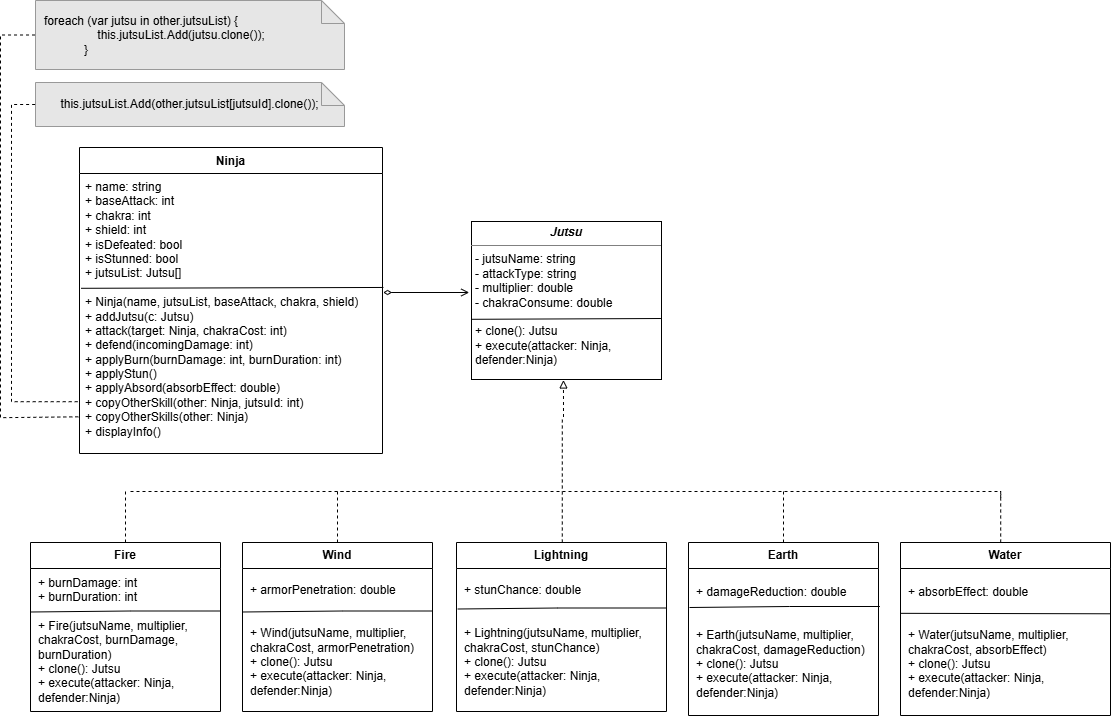

The diagram above was exported from draw.io. Its source (the exported page's mxGraphModel, read from the mxfile embedded in the PNG):
<mxGraphModel dx="2313" dy="801" grid="0" gridSize="10" guides="1" tooltips="1" connect="1" arrows="1" fold="1" page="1" pageScale="1" pageWidth="583" pageHeight="827" background="light-dark(#FFFFFF,#FFFFFF)" math="0" shadow="0">
  <root>
    <mxCell id="0" />
    <mxCell id="1" parent="0" />
    <mxCell id="LXHIvWEIMulUrhL5sIYw-70" edge="1" parent="1" source="LXHIvWEIMulUrhL5sIYw-6" style="edgeStyle=orthogonalEdgeStyle;rounded=0;orthogonalLoop=1;jettySize=auto;html=1;strokeColor=light-dark(#000000,#000000);endArrow=none;endFill=0;dashed=1;">
      <mxGeometry relative="1" as="geometry">
        <mxPoint x="-1013" y="535" as="targetPoint" />
      </mxGeometry>
    </mxCell>
    <mxCell id="LXHIvWEIMulUrhL5sIYw-6" parent="1" style="swimlane;fontStyle=0;childLayout=stackLayout;horizontal=1;startSize=26;fillColor=none;horizontalStack=0;resizeParent=1;resizeParentMax=0;resizeLast=0;collapsible=1;marginBottom=0;whiteSpace=wrap;html=1;strokeColor=light-dark(#000000,#000000);fontColor=light-dark(#000000,#000000);spacing=0;align=center;" value="&lt;b&gt;Fire&lt;/b&gt;" vertex="1">
      <mxGeometry height="169" width="190" x="-1108" y="586" as="geometry" />
    </mxCell>
    <mxCell id="8dZbhWYfARKxRnkacrw_-1" edge="1" parent="LXHIvWEIMulUrhL5sIYw-6" style="endArrow=none;html=1;rounded=0;entryX=1.002;entryY=0.56;entryDx=0;entryDy=0;entryPerimeter=0;strokeColor=light-dark(#000000,#000000);" value="">
      <mxGeometry height="50" relative="1" width="50" as="geometry">
        <Array as="points">
          <mxPoint x="99.62" y="68.5" />
        </Array>
        <mxPoint x="-0.38" y="69.5" as="sourcePoint" />
        <mxPoint x="190.0000000000001" y="68.5" as="targetPoint" />
      </mxGeometry>
    </mxCell>
    <mxCell id="LXHIvWEIMulUrhL5sIYw-15" parent="LXHIvWEIMulUrhL5sIYw-6" style="text;html=1;whiteSpace=wrap;strokeColor=none;fillColor=none;align=left;verticalAlign=middle;rounded=0;fontColor=light-dark(#000000,#000000);spacingLeft=4;spacing=0;" value="&lt;p style=&quot;margin: 0px 0px 0px 4px;&quot;&gt;+ burnDamage: int&lt;/p&gt;&lt;p style=&quot;margin: 0px 0px 0px 4px;&quot;&gt;+ burnDuration: int&lt;/p&gt;&lt;p style=&quot;margin: 0px 0px 0px 4px;&quot;&gt;&lt;span style=&quot;background-color: transparent;&quot;&gt;&lt;br&gt;&lt;/span&gt;&lt;/p&gt;&lt;p style=&quot;margin: 0px 0px 0px 4px;&quot;&gt;+ Fire(jutsuName, multiplier, chakraCost, burnDamage, burnDuration&lt;span style=&quot;background-color: transparent;&quot;&gt;)&lt;/span&gt;&lt;/p&gt;&lt;p style=&quot;margin: 0px 0px 0px 4px;&quot;&gt;&lt;span style=&quot;background-color: transparent;&quot;&gt;+ clone(): Jutsu&lt;/span&gt;&lt;/p&gt;&lt;p style=&quot;margin: 0px 0px 0px 4px;&quot;&gt;&lt;span style=&quot;background-color: transparent;&quot;&gt;+&amp;nbsp;&lt;/span&gt;&lt;span style=&quot;background-color: transparent;&quot;&gt;execute(attacker: Ninja, defender:Ninja)&lt;/span&gt;&lt;/p&gt;" vertex="1">
      <mxGeometry height="143" width="190" y="26" as="geometry" />
    </mxCell>
    <mxCell id="8dZbhWYfARKxRnkacrw_-7" edge="1" parent="1" source="LXHIvWEIMulUrhL5sIYw-20" style="edgeStyle=orthogonalEdgeStyle;rounded=0;orthogonalLoop=1;jettySize=auto;html=1;exitX=0;exitY=0.75;exitDx=0;exitDy=0;">
      <mxGeometry relative="1" as="geometry">
        <mxPoint x="-705.2121073404946" y="424.66666666666674" as="targetPoint" />
      </mxGeometry>
    </mxCell>
    <mxCell id="LXHIvWEIMulUrhL5sIYw-20" parent="1" style="verticalAlign=top;align=left;overflow=fill;html=1;whiteSpace=wrap;strokeColor=light-dark(#000000,#000000);fillColor=light-dark(#FFFFFF,#FFFFFF);fontColor=light-dark(#000000,#000000);spacingTop=2;" value="&lt;p style=&quot;margin:0px;margin-top:4px;text-align:center;&quot;&gt;&lt;b style=&quot;background-color: transparent;&quot;&gt;&lt;i&gt;Jutsu&lt;/i&gt;&lt;/b&gt;&lt;/p&gt;&lt;hr size=&quot;1&quot; style=&quot;border-style:solid;&quot;&gt;&lt;p style=&quot;margin: 0px 0px 0px 4px;&quot;&gt;- jutsuName: string&lt;/p&gt;&lt;p style=&quot;margin: 0px 0px 0px 4px;&quot;&gt;- attackType: string&lt;/p&gt;&lt;p style=&quot;margin: 0px 0px 0px 4px;&quot;&gt;- multiplier: double&lt;/p&gt;&lt;p style=&quot;margin: 0px 0px 0px 4px;&quot;&gt;&lt;span style=&quot;background-color: transparent;&quot;&gt;- chakraConsume: double&lt;/span&gt;&lt;/p&gt;&lt;p style=&quot;margin: 0px 0px 0px 4px;&quot;&gt;&lt;br&gt;&lt;/p&gt;&lt;p style=&quot;margin: 0px 0px 0px 4px;&quot;&gt;&lt;span style=&quot;background-color: transparent;&quot;&gt;+ clone(): Jutsu&lt;/span&gt;&lt;/p&gt;&lt;p style=&quot;margin: 0px 0px 0px 4px;&quot;&gt;&lt;span style=&quot;background-color: transparent;&quot;&gt;+ execute&lt;/span&gt;&lt;span style=&quot;background-color: transparent;&quot;&gt;(attacker: Ninja, defender:Ninja)&lt;/span&gt;&lt;/p&gt;" vertex="1">
      <mxGeometry height="158" width="190" x="-667" y="265" as="geometry" />
    </mxCell>
    <mxCell id="LXHIvWEIMulUrhL5sIYw-71" edge="1" parent="1" source="LXHIvWEIMulUrhL5sIYw-45" style="edgeStyle=orthogonalEdgeStyle;rounded=0;orthogonalLoop=1;jettySize=auto;html=1;endArrow=none;endFill=0;dashed=1;strokeColor=light-dark(#000000,#000000);">
      <mxGeometry relative="1" as="geometry">
        <Array as="points">
          <mxPoint x="-801" y="535.06" />
        </Array>
        <mxPoint x="-775" y="535" as="targetPoint" />
      </mxGeometry>
    </mxCell>
    <mxCell id="LXHIvWEIMulUrhL5sIYw-45" parent="1" style="swimlane;fontStyle=0;childLayout=stackLayout;horizontal=1;startSize=26;fillColor=none;horizontalStack=0;resizeParent=1;resizeParentMax=0;resizeLast=0;collapsible=1;marginBottom=0;whiteSpace=wrap;html=1;strokeColor=light-dark(#000000,#000000);fontColor=light-dark(#000000,#000000);spacing=0;align=center;" value="&lt;b&gt;Wind&lt;/b&gt;" vertex="1">
      <mxGeometry height="169" width="190" x="-896" y="586" as="geometry" />
    </mxCell>
    <mxCell id="8dZbhWYfARKxRnkacrw_-2" edge="1" parent="LXHIvWEIMulUrhL5sIYw-45" style="endArrow=none;html=1;rounded=0;entryX=1.002;entryY=0.56;entryDx=0;entryDy=0;entryPerimeter=0;strokeColor=light-dark(#000000,#000000);" value="">
      <mxGeometry height="50" relative="1" width="50" as="geometry">
        <Array as="points">
          <mxPoint x="99.62" y="68.5" />
        </Array>
        <mxPoint x="-0.38" y="69.5" as="sourcePoint" />
        <mxPoint x="190.0000000000001" y="68.5" as="targetPoint" />
      </mxGeometry>
    </mxCell>
    <mxCell id="LXHIvWEIMulUrhL5sIYw-46" parent="LXHIvWEIMulUrhL5sIYw-45" style="text;html=1;whiteSpace=wrap;strokeColor=none;fillColor=none;align=left;verticalAlign=middle;rounded=0;fontColor=light-dark(#000000,#000000);spacingLeft=4;spacing=0;" value="&lt;p style=&quot;margin: 0px 0px 0px 4px;&quot;&gt;+ armorPenetration: double&lt;/p&gt;&lt;p style=&quot;margin: 0px 0px 0px 4px;&quot;&gt;&lt;br&gt;&lt;/p&gt;&lt;p style=&quot;margin: 0px 0px 0px 4px;&quot;&gt;&lt;br&gt;&lt;/p&gt;&lt;p style=&quot;margin: 0px 0px 0px 4px;&quot;&gt;&lt;span style=&quot;text-align: center; background-color: transparent;&quot;&gt;+&amp;nbsp;&lt;/span&gt;&lt;span style=&quot;text-align: center; background-color: transparent;&quot;&gt;Wind(&lt;/span&gt;&lt;span style=&quot;text-align: center; background-color: transparent;&quot;&gt;jutsuName, multiplier, chakraCost, armorPenetration&lt;/span&gt;&lt;span style=&quot;text-align: center; background-color: transparent;&quot;&gt;)&lt;/span&gt;&lt;/p&gt;&lt;p style=&quot;margin: 0px 0px 0px 4px;&quot;&gt;&lt;span style=&quot;background-color: transparent;&quot;&gt;+ clone():&amp;nbsp;&lt;/span&gt;&lt;span style=&quot;background-color: transparent;&quot;&gt;Jutsu&lt;/span&gt;&lt;span style=&quot;background-color: transparent;&quot;&gt;&lt;br&gt;&lt;/span&gt;&lt;/p&gt;&lt;p style=&quot;margin: 0px 0px 0px 4px;&quot;&gt;&lt;span style=&quot;background-color: transparent;&quot;&gt;+ execute&lt;/span&gt;&lt;span style=&quot;background-color: transparent;&quot;&gt;(attacker: Ninja, defender:Ninja)&lt;/span&gt;&lt;span style=&quot;background-color: transparent;&quot;&gt;&lt;/span&gt;&lt;/p&gt;" vertex="1">
      <mxGeometry height="143" width="190" y="26" as="geometry" />
    </mxCell>
    <mxCell id="LXHIvWEIMulUrhL5sIYw-72" edge="1" parent="1" style="edgeStyle=orthogonalEdgeStyle;rounded=0;orthogonalLoop=1;jettySize=auto;html=1;endArrow=block;endFill=0;strokeColor=light-dark(#000000,#000000);dashed=1;entryX=0.484;entryY=1.003;entryDx=0;entryDy=0;entryPerimeter=0;" target="LXHIvWEIMulUrhL5sIYw-20">
      <mxGeometry relative="1" as="geometry">
        <Array as="points">
          <mxPoint x="-576.2" y="463.4" />
          <mxPoint x="-577.36" y="463.4" />
          <mxPoint x="-577.36" y="462.2" />
          <mxPoint x="-575" y="462.2" />
        </Array>
        <mxPoint x="-576.2220689655171" y="586" as="sourcePoint" />
        <mxPoint x="-562.24" y="462.24" as="targetPoint" />
      </mxGeometry>
    </mxCell>
    <mxCell id="LXHIvWEIMulUrhL5sIYw-48" parent="1" style="swimlane;fontStyle=0;childLayout=stackLayout;horizontal=1;startSize=26;fillColor=none;horizontalStack=0;resizeParent=1;resizeParentMax=0;resizeLast=0;collapsible=1;marginBottom=0;whiteSpace=wrap;html=1;strokeColor=light-dark(#000000,#000000);fontColor=light-dark(#000000,#000000);spacing=0;align=center;" value="&lt;b&gt;Lightning&lt;/b&gt;" vertex="1">
      <mxGeometry height="169" width="210" x="-682" y="586" as="geometry" />
    </mxCell>
    <mxCell id="8dZbhWYfARKxRnkacrw_-3" edge="1" parent="LXHIvWEIMulUrhL5sIYw-48" style="endArrow=none;html=1;rounded=0;strokeColor=light-dark(#000000,#000000);" value="">
      <mxGeometry height="50" relative="1" width="50" as="geometry">
        <Array as="points">
          <mxPoint x="101.27999999999997" y="65.5" />
        </Array>
        <mxPoint x="1.2799999999999727" y="66.5" as="sourcePoint" />
        <mxPoint x="210" y="65.5" as="targetPoint" />
      </mxGeometry>
    </mxCell>
    <mxCell id="LXHIvWEIMulUrhL5sIYw-49" parent="LXHIvWEIMulUrhL5sIYw-48" style="text;html=1;whiteSpace=wrap;strokeColor=none;fillColor=none;align=left;verticalAlign=middle;rounded=0;fontColor=light-dark(#000000,#000000);spacingLeft=4;spacing=0;" value="&lt;p style=&quot;margin: 0px 0px 0px 4px;&quot;&gt;+ stunChance: double&lt;/p&gt;&lt;p style=&quot;margin: 0px 0px 0px 4px;&quot;&gt;&lt;span style=&quot;background-color: transparent;&quot;&gt;&lt;br&gt;&lt;/span&gt;&lt;/p&gt;&lt;p style=&quot;margin: 0px 0px 0px 4px;&quot;&gt;&lt;span style=&quot;background-color: transparent;&quot;&gt;&lt;br&gt;&lt;/span&gt;&lt;/p&gt;&lt;p style=&quot;margin: 0px 0px 0px 4px;&quot;&gt;&lt;span style=&quot;background-color: transparent;&quot;&gt;+&amp;nbsp;&lt;/span&gt;&lt;span style=&quot;text-align: center; background-color: transparent;&quot;&gt;Lightning&lt;/span&gt;&lt;span style=&quot;background-color: transparent; text-align: center;&quot;&gt;(&lt;/span&gt;&lt;span style=&quot;background-color: transparent;&quot;&gt;jutsuName, multiplier, chakraCost, stunChance&lt;/span&gt;&lt;span style=&quot;background-color: transparent; text-align: center;&quot;&gt;)&lt;/span&gt;&lt;/p&gt;&lt;p style=&quot;margin: 0px 0px 0px 4px;&quot;&gt;&lt;span style=&quot;background-color: transparent;&quot;&gt;+ clone():&amp;nbsp;&lt;/span&gt;&lt;span style=&quot;background-color: transparent;&quot;&gt;Jutsu&lt;/span&gt;&lt;span style=&quot;background-color: transparent;&quot;&gt;&lt;br&gt;&lt;/span&gt;&lt;/p&gt;&lt;p style=&quot;margin: 0px 0px 0px 4px;&quot;&gt;&lt;span style=&quot;background-color: transparent;&quot;&gt;+ execute&lt;/span&gt;&lt;span style=&quot;background-color: transparent;&quot;&gt;(attacker: Ninja, defender:Ninja)&lt;/span&gt;&lt;span style=&quot;background-color: transparent;&quot;&gt;&lt;/span&gt;&lt;/p&gt;" vertex="1">
      <mxGeometry height="143" width="210" y="26" as="geometry" />
    </mxCell>
    <mxCell id="LXHIvWEIMulUrhL5sIYw-73" edge="1" parent="1" source="LXHIvWEIMulUrhL5sIYw-62" style="edgeStyle=orthogonalEdgeStyle;rounded=0;orthogonalLoop=1;jettySize=auto;html=1;endArrow=none;endFill=0;dashed=1;strokeColor=light-dark(#000000,#000000);">
      <mxGeometry relative="1" as="geometry">
        <Array as="points">
          <mxPoint x="-355" y="535.06" />
        </Array>
        <mxPoint x="-355" y="535" as="targetPoint" />
      </mxGeometry>
    </mxCell>
    <mxCell id="LXHIvWEIMulUrhL5sIYw-62" parent="1" style="swimlane;fontStyle=0;childLayout=stackLayout;horizontal=1;startSize=26;fillColor=none;horizontalStack=0;resizeParent=1;resizeParentMax=0;resizeLast=0;collapsible=1;marginBottom=0;whiteSpace=wrap;html=1;strokeColor=light-dark(#000000,#000000);fontColor=light-dark(#000000,#000000);spacing=0;align=center;" value="&lt;b&gt;Earth&lt;/b&gt;" vertex="1">
      <mxGeometry height="173" width="190" x="-450" y="586" as="geometry" />
    </mxCell>
    <mxCell id="LXHIvWEIMulUrhL5sIYw-60" edge="1" parent="LXHIvWEIMulUrhL5sIYw-62" style="endArrow=none;html=1;rounded=0;entryX=1.002;entryY=0.56;entryDx=0;entryDy=0;entryPerimeter=0;strokeColor=light-dark(#000000,#000000);" value="">
      <mxGeometry height="50" relative="1" width="50" as="geometry">
        <Array as="points">
          <mxPoint x="101" y="64" />
        </Array>
        <mxPoint x="1" y="65" as="sourcePoint" />
        <mxPoint x="191.3800000000001" y="64" as="targetPoint" />
      </mxGeometry>
    </mxCell>
    <mxCell id="LXHIvWEIMulUrhL5sIYw-63" parent="LXHIvWEIMulUrhL5sIYw-62" style="text;html=1;whiteSpace=wrap;strokeColor=none;fillColor=none;align=left;verticalAlign=middle;rounded=0;fontColor=light-dark(#000000,#000000);spacingLeft=4;spacing=0;" value="&lt;p style=&quot;margin: 0px 0px 0px 4px;&quot;&gt;+&amp;nbsp;damageReduction: double&lt;/p&gt;&lt;p style=&quot;margin: 0px 0px 0px 4px;&quot;&gt;&lt;br&gt;&lt;/p&gt;&lt;p style=&quot;margin: 0px 0px 0px 4px;&quot;&gt;&lt;br&gt;&lt;/p&gt;&lt;p style=&quot;margin: 0px 0px 0px 4px;&quot;&gt;&lt;span style=&quot;background-color: transparent;&quot;&gt;+ Earth&lt;/span&gt;&lt;span style=&quot;text-align: center; background-color: transparent;&quot;&gt;(&lt;/span&gt;&lt;span style=&quot;background-color: transparent;&quot;&gt;jutsuName, multiplier, chakraCost, damageReduction&lt;/span&gt;&lt;span style=&quot;background-color: transparent; text-align: center;&quot;&gt;)&lt;/span&gt;&lt;/p&gt;&lt;p style=&quot;margin: 0px 0px 0px 4px;&quot;&gt;&lt;span style=&quot;background-color: transparent;&quot;&gt;+ clone():&amp;nbsp;&lt;/span&gt;&lt;span style=&quot;background-color: transparent;&quot;&gt;Jutsu&lt;/span&gt;&lt;span style=&quot;background-color: transparent;&quot;&gt;&lt;br&gt;&lt;/span&gt;&lt;/p&gt;&lt;p style=&quot;margin: 0px 0px 0px 4px;&quot;&gt;&lt;span style=&quot;background-color: transparent;&quot;&gt;+ execute(attacker: Ninja, defender:Ninja)&lt;/span&gt;&lt;/p&gt;" vertex="1">
      <mxGeometry height="147" width="190" y="26" as="geometry" />
    </mxCell>
    <mxCell id="LXHIvWEIMulUrhL5sIYw-74" edge="1" parent="1" source="LXHIvWEIMulUrhL5sIYw-65" style="edgeStyle=orthogonalEdgeStyle;rounded=0;orthogonalLoop=1;jettySize=auto;html=1;endArrow=none;endFill=0;strokeColor=light-dark(#000000,#000000);dashed=1;">
      <mxGeometry relative="1" as="geometry">
        <Array as="points">
          <mxPoint x="-137.82" y="535.06" />
        </Array>
        <mxPoint x="-137.82" y="542.49" as="targetPoint" />
      </mxGeometry>
    </mxCell>
    <mxCell id="LXHIvWEIMulUrhL5sIYw-65" parent="1" style="swimlane;fontStyle=0;childLayout=stackLayout;horizontal=1;startSize=26;fillColor=none;horizontalStack=0;resizeParent=1;resizeParentMax=0;resizeLast=0;collapsible=1;marginBottom=0;whiteSpace=wrap;html=1;strokeColor=light-dark(#000000,#000000);fontColor=light-dark(#000000,#000000);spacing=0;align=center;" value="&lt;b&gt;Water&lt;/b&gt;" vertex="1">
      <mxGeometry height="173" width="210" x="-238" y="586" as="geometry" />
    </mxCell>
    <mxCell id="LXHIvWEIMulUrhL5sIYw-66" parent="LXHIvWEIMulUrhL5sIYw-65" style="text;html=1;whiteSpace=wrap;strokeColor=none;fillColor=none;align=left;verticalAlign=middle;rounded=0;fontColor=light-dark(#000000,#000000);spacingLeft=4;spacing=0;" value="&lt;p style=&quot;margin: 0px 0px 0px 4px;&quot;&gt;+ absorbEffect: double&lt;/p&gt;&lt;p style=&quot;margin: 0px 0px 0px 4px;&quot;&gt;&lt;br&gt;&lt;/p&gt;&lt;p style=&quot;margin: 0px 0px 0px 4px;&quot;&gt;&lt;br&gt;&lt;/p&gt;&lt;p style=&quot;margin: 0px 0px 0px 4px;&quot;&gt;&lt;span style=&quot;background-color: transparent;&quot;&gt;+ Water&lt;/span&gt;&lt;span style=&quot;background-color: transparent; text-align: center;&quot;&gt;(&lt;/span&gt;&lt;span style=&quot;background-color: transparent;&quot;&gt;jutsuName, multiplier, chakraCost, absorbEffect&lt;/span&gt;&lt;span style=&quot;background-color: transparent; text-align: center;&quot;&gt;)&lt;/span&gt;&lt;/p&gt;&lt;p style=&quot;margin: 0px 0px 0px 4px;&quot;&gt;&lt;span style=&quot;background-color: transparent;&quot;&gt;+ clone():&amp;nbsp;&lt;/span&gt;&lt;span style=&quot;background-color: transparent;&quot;&gt;Jutsu&lt;/span&gt;&lt;span style=&quot;background-color: transparent;&quot;&gt;&lt;br&gt;&lt;/span&gt;&lt;/p&gt;&lt;p style=&quot;margin: 0px 0px 0px 4px;&quot;&gt;&lt;span style=&quot;background-color: transparent;&quot;&gt;+ execute&lt;/span&gt;&lt;span style=&quot;background-color: transparent;&quot;&gt;(attacker: Ninja, defender:Ninja)&lt;/span&gt;&lt;span style=&quot;background-color: transparent;&quot;&gt;&lt;/span&gt;&lt;/p&gt;" vertex="1">
      <mxGeometry height="147" width="210" y="26" as="geometry" />
    </mxCell>
    <mxCell id="UgzFFZNqUUv0yi-ZiiGR-2" edge="1" parent="LXHIvWEIMulUrhL5sIYw-65" source="LXHIvWEIMulUrhL5sIYw-66" style="endArrow=none;html=1;rounded=0;exitX=0.002;exitY=0.305;exitDx=0;exitDy=0;exitPerimeter=0;entryX=0.999;entryY=0.308;entryDx=0;entryDy=0;entryPerimeter=0;strokeColor=light-dark(#000000,#000000);" target="LXHIvWEIMulUrhL5sIYw-66" value="">
      <mxGeometry height="50" relative="1" width="50" as="geometry">
        <mxPoint x="-176" y="105" as="sourcePoint" />
        <mxPoint x="-126" y="55" as="targetPoint" />
      </mxGeometry>
    </mxCell>
    <mxCell id="LXHIvWEIMulUrhL5sIYw-69" edge="1" parent="1" style="endArrow=none;dashed=1;html=1;rounded=0;strokeColor=light-dark(#000000,#000000);" value="">
      <mxGeometry height="50" relative="1" width="50" as="geometry">
        <mxPoint x="-1008" y="535" as="sourcePoint" />
        <mxPoint x="-137.8" y="535" as="targetPoint" />
      </mxGeometry>
    </mxCell>
    <mxCell id="LXHIvWEIMulUrhL5sIYw-78" edge="1" parent="1" source="LXHIvWEIMulUrhL5sIYw-77" style="edgeStyle=orthogonalEdgeStyle;rounded=0;orthogonalLoop=1;jettySize=auto;html=1;endArrow=open;endFill=0;strokeColor=light-dark(#000000,#000000);startArrow=diamondThin;startFill=0;exitX=1.002;exitY=0.425;exitDx=0;exitDy=0;exitPerimeter=0;">
      <mxGeometry relative="1" as="geometry">
        <Array as="points">
          <mxPoint x="-669.3" y="336" />
        </Array>
        <mxPoint x="-736" y="514" as="sourcePoint" />
        <mxPoint x="-669.28" y="336" as="targetPoint" />
      </mxGeometry>
    </mxCell>
    <mxCell id="LXHIvWEIMulUrhL5sIYw-76" parent="1" style="swimlane;fontStyle=1;childLayout=stackLayout;horizontal=1;startSize=26;horizontalStack=0;resizeParent=1;resizeParentMax=0;resizeLast=0;collapsible=1;marginBottom=0;align=center;fontSize=12;fillColor=none;strokeColor=light-dark(#000000,#000000);fontColor=light-dark(#000000,#000000);" value="Ninja" vertex="1">
      <mxGeometry height="306" width="303" x="-1059" y="191" as="geometry" />
    </mxCell>
    <mxCell id="LXHIvWEIMulUrhL5sIYw-77" parent="LXHIvWEIMulUrhL5sIYw-76" style="text;strokeColor=none;fillColor=none;spacingLeft=4;spacingRight=4;overflow=hidden;rotatable=0;points=[[0,0.5],[1,0.5]];portConstraint=eastwest;fontSize=12;whiteSpace=wrap;html=1;fontColor=light-dark(#000000,#000000);" value="&lt;div&gt;+ name: string&lt;/div&gt;&lt;div&gt;+ baseAttack: int&lt;/div&gt;&lt;div&gt;+ chakra: int&lt;/div&gt;&lt;div&gt;+ shield: int&lt;/div&gt;&lt;div&gt;+ isDefeated: bool&lt;/div&gt;&lt;div&gt;+ isStunned: bool&lt;/div&gt;&lt;div&gt;+ jutsuList: Jutsu[]&lt;/div&gt;&lt;div&gt;&lt;br&gt;&lt;/div&gt;&lt;div&gt;+ Ninja(name, jutsuList, baseAttack, chakra, shield)&lt;/div&gt;&lt;div&gt;+ addJutsu(c: Jutsu)&lt;/div&gt;&lt;div&gt;+ attack(target: Ninja, chakraCost: int)&lt;/div&gt;&lt;div&gt;+ defend(incomingDamage: int)&lt;/div&gt;&lt;div&gt;+ applyBurn(burnDamage: int, burnDuration: int)&lt;/div&gt;&lt;div&gt;+ applyStun()&lt;/div&gt;&lt;div&gt;+ applyAbsord(absorbEffect: double)&lt;/div&gt;&lt;div&gt;+ copyOtherSkill(other: Ninja, jutsuId: int)&lt;/div&gt;&lt;div&gt;+ copyOtherSkills(other: Ninja)&lt;/div&gt;&lt;div&gt;+ displayInfo()&lt;/div&gt;" vertex="1">
      <mxGeometry height="280" width="303" y="26" as="geometry" />
    </mxCell>
    <mxCell id="GpLmitxuXyRx6wTK33Wv-1" edge="1" parent="LXHIvWEIMulUrhL5sIYw-76" source="LXHIvWEIMulUrhL5sIYw-77" style="endArrow=none;html=1;rounded=0;exitX=0.005;exitY=0.41;exitDx=0;exitDy=0;exitPerimeter=0;entryX=1.003;entryY=0.407;entryDx=0;entryDy=0;entryPerimeter=0;strokeColor=light-dark(#000000,#000000);" target="LXHIvWEIMulUrhL5sIYw-77" value="">
      <mxGeometry height="50" relative="1" width="50" as="geometry">
        <mxPoint x="469" y="236" as="sourcePoint" />
        <mxPoint x="519" y="186" as="targetPoint" />
      </mxGeometry>
    </mxCell>
    <mxCell id="8dZbhWYfARKxRnkacrw_-4" parent="1" style="shape=note;whiteSpace=wrap;html=1;backgroundOutline=1;darkOpacity=0.05;fillColor=light-dark(#FFFFFF,#E6E6E6);strokeColor=light-dark(#000000,#999999);fontColor=light-dark(#000000,#000000);size=23;" value="this.jutsuList.Add(other.jutsuList[jutsuId].clone());" vertex="1">
      <mxGeometry height="44" width="309" x="-1103" y="126" as="geometry" />
    </mxCell>
    <mxCell id="UgzFFZNqUUv0yi-ZiiGR-3" parent="1" style="shape=note;whiteSpace=wrap;html=1;backgroundOutline=1;darkOpacity=0.05;fillColor=light-dark(#FFFFFF,#E6E6E6);strokeColor=light-dark(#000000,#999999);fontColor=light-dark(#000000,#000000);size=23;align=left;spacingLeft=7;" value="&lt;div&gt;foreach (var jutsu in other.jutsuList)&lt;span style=&quot;background-color: transparent;&quot;&gt;&amp;nbsp;{&lt;/span&gt;&lt;/div&gt;&lt;div&gt;&amp;nbsp; &amp;nbsp; &amp;nbsp; &amp;nbsp; &amp;nbsp; &amp;nbsp; &amp;nbsp; &amp;nbsp; this.jutsuList.Add(jutsu.clone());&lt;/div&gt;&lt;div&gt;&amp;nbsp; &amp;nbsp; &amp;nbsp; &amp;nbsp; &amp;nbsp; &amp;nbsp; }&lt;/div&gt;" vertex="1">
      <mxGeometry height="69" width="309" x="-1103" y="44" as="geometry" />
    </mxCell>
    <mxCell id="UgzFFZNqUUv0yi-ZiiGR-5" edge="1" parent="1" source="LXHIvWEIMulUrhL5sIYw-77" style="endArrow=none;dashed=1;html=1;rounded=0;entryX=0;entryY=0.5;entryDx=0;entryDy=0;entryPerimeter=0;exitX=-0.006;exitY=0.815;exitDx=0;exitDy=0;exitPerimeter=0;fontColor=light-dark(#000000,#000000);strokeColor=light-dark(#000000,#000000);" target="8dZbhWYfARKxRnkacrw_-4" value="">
      <mxGeometry height="50" relative="1" width="50" as="geometry">
        <Array as="points">
          <mxPoint x="-1127" y="445.2" />
          <mxPoint x="-1127" y="148" />
        </Array>
        <mxPoint x="-1109" y="261" as="sourcePoint" />
        <mxPoint x="-1059" y="211" as="targetPoint" />
      </mxGeometry>
    </mxCell>
    <mxCell id="UgzFFZNqUUv0yi-ZiiGR-6" edge="1" parent="1" source="LXHIvWEIMulUrhL5sIYw-77" style="endArrow=none;dashed=1;html=1;rounded=0;entryX=0;entryY=0.5;entryDx=0;entryDy=0;entryPerimeter=0;exitX=-0.004;exitY=0.869;exitDx=0;exitDy=0;exitPerimeter=0;fontColor=light-dark(#000000,#000000);strokeColor=light-dark(#000000,#000000);" target="UgzFFZNqUUv0yi-ZiiGR-3" value="">
      <mxGeometry height="50" relative="1" width="50" as="geometry">
        <Array as="points">
          <mxPoint x="-1138" y="461.18" />
          <mxPoint x="-1138" y="78.5" />
        </Array>
        <mxPoint x="-1072" y="378" as="sourcePoint" />
        <mxPoint x="-1114" y="81" as="targetPoint" />
      </mxGeometry>
    </mxCell>
    <mxCell id="GpLmitxuXyRx6wTK33Wv-2" edge="1" parent="1" source="LXHIvWEIMulUrhL5sIYw-20" style="endArrow=none;html=1;rounded=0;exitX=0.002;exitY=0.619;exitDx=0;exitDy=0;exitPerimeter=0;entryX=0.997;entryY=0.614;entryDx=0;entryDy=0;entryPerimeter=0;strokeColor=light-dark(#000000,#000000);" target="LXHIvWEIMulUrhL5sIYw-20" value="">
      <mxGeometry height="50" relative="1" width="50" as="geometry">
        <mxPoint x="-590" y="427" as="sourcePoint" />
        <mxPoint x="-540" y="377" as="targetPoint" />
      </mxGeometry>
    </mxCell>
  </root>
</mxGraphModel>